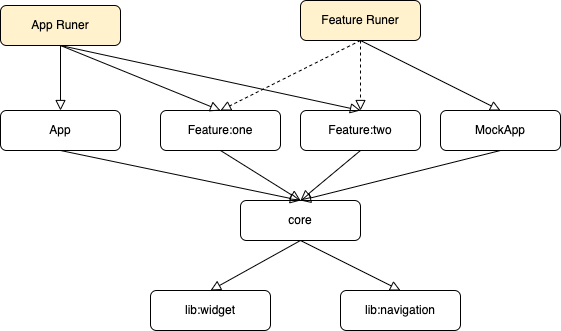

The diagram above was exported from draw.io. Its source (the exported page's mxGraphModel, read from the mxfile embedded in the PNG):
<mxGraphModel dx="879" dy="473" grid="1" gridSize="10" guides="1" tooltips="1" connect="1" arrows="1" fold="1" page="1" pageScale="1" pageWidth="1169" pageHeight="827" math="0" shadow="0">
  <root>
    <mxCell id="0" />
    <mxCell id="1" parent="0" />
    <mxCell id="x6MVIdqSDT-tDmjzIG_k-1" value="App" style="rounded=1;whiteSpace=wrap;html=1;fontSize=12;glass=0;strokeWidth=1;shadow=0;" vertex="1" parent="1">
      <mxGeometry x="40" y="180" width="120" height="40" as="geometry" />
    </mxCell>
    <mxCell id="x6MVIdqSDT-tDmjzIG_k-2" value="Feature:one" style="rounded=1;whiteSpace=wrap;html=1;fontSize=12;glass=0;strokeWidth=1;shadow=0;" vertex="1" parent="1">
      <mxGeometry x="200" y="180" width="120" height="40" as="geometry" />
    </mxCell>
    <mxCell id="x6MVIdqSDT-tDmjzIG_k-3" value="Feature:two" style="rounded=1;whiteSpace=wrap;html=1;fontSize=12;glass=0;strokeWidth=1;shadow=0;" vertex="1" parent="1">
      <mxGeometry x="340" y="180" width="120" height="40" as="geometry" />
    </mxCell>
    <mxCell id="x6MVIdqSDT-tDmjzIG_k-4" value="core" style="rounded=1;whiteSpace=wrap;html=1;fontSize=12;glass=0;strokeWidth=1;shadow=0;" vertex="1" parent="1">
      <mxGeometry x="280" y="270" width="120" height="40" as="geometry" />
    </mxCell>
    <mxCell id="x6MVIdqSDT-tDmjzIG_k-5" value="lib:widget" style="rounded=1;whiteSpace=wrap;html=1;fontSize=12;glass=0;strokeWidth=1;shadow=0;" vertex="1" parent="1">
      <mxGeometry x="190" y="360" width="120" height="40" as="geometry" />
    </mxCell>
    <mxCell id="x6MVIdqSDT-tDmjzIG_k-6" value="lib:navigation" style="rounded=1;whiteSpace=wrap;html=1;fontSize=12;glass=0;strokeWidth=1;shadow=0;" vertex="1" parent="1">
      <mxGeometry x="380" y="360" width="120" height="40" as="geometry" />
    </mxCell>
    <mxCell id="x6MVIdqSDT-tDmjzIG_k-7" value="" style="rounded=0;html=1;jettySize=auto;orthogonalLoop=1;fontSize=11;endArrow=block;endFill=0;endSize=8;strokeWidth=1;shadow=0;labelBackgroundColor=none;entryX=0.5;entryY=0;entryDx=0;entryDy=0;exitX=0.5;exitY=1;exitDx=0;exitDy=0;" edge="1" parent="1" source="x6MVIdqSDT-tDmjzIG_k-3" target="x6MVIdqSDT-tDmjzIG_k-4">
      <mxGeometry relative="1" as="geometry">
        <mxPoint x="400" y="110" as="sourcePoint" />
        <mxPoint x="430" y="180" as="targetPoint" />
      </mxGeometry>
    </mxCell>
    <mxCell id="x6MVIdqSDT-tDmjzIG_k-8" value="" style="rounded=0;html=1;jettySize=auto;orthogonalLoop=1;fontSize=11;endArrow=block;endFill=0;endSize=8;strokeWidth=1;shadow=0;labelBackgroundColor=none;entryX=0.5;entryY=0;entryDx=0;entryDy=0;exitX=0.5;exitY=1;exitDx=0;exitDy=0;" edge="1" parent="1" source="x6MVIdqSDT-tDmjzIG_k-4" target="x6MVIdqSDT-tDmjzIG_k-5">
      <mxGeometry relative="1" as="geometry">
        <mxPoint x="430" y="220" as="sourcePoint" />
        <mxPoint x="430" y="270" as="targetPoint" />
      </mxGeometry>
    </mxCell>
    <mxCell id="x6MVIdqSDT-tDmjzIG_k-9" value="" style="rounded=0;html=1;jettySize=auto;orthogonalLoop=1;fontSize=11;endArrow=block;endFill=0;endSize=8;strokeWidth=1;shadow=0;labelBackgroundColor=none;entryX=0.5;entryY=0;entryDx=0;entryDy=0;exitX=0.5;exitY=1;exitDx=0;exitDy=0;" edge="1" parent="1" source="x6MVIdqSDT-tDmjzIG_k-4" target="x6MVIdqSDT-tDmjzIG_k-6">
      <mxGeometry relative="1" as="geometry">
        <mxPoint x="430" y="310" as="sourcePoint" />
        <mxPoint x="350" y="360" as="targetPoint" />
      </mxGeometry>
    </mxCell>
    <mxCell id="x6MVIdqSDT-tDmjzIG_k-10" value="" style="rounded=0;html=1;jettySize=auto;orthogonalLoop=1;fontSize=11;endArrow=block;endFill=0;endSize=8;strokeWidth=1;shadow=0;labelBackgroundColor=none;entryX=0.5;entryY=0;entryDx=0;entryDy=0;exitX=0.5;exitY=1;exitDx=0;exitDy=0;" edge="1" parent="1" source="x6MVIdqSDT-tDmjzIG_k-2" target="x6MVIdqSDT-tDmjzIG_k-4">
      <mxGeometry relative="1" as="geometry">
        <mxPoint x="430" y="220" as="sourcePoint" />
        <mxPoint x="430" y="270" as="targetPoint" />
      </mxGeometry>
    </mxCell>
    <mxCell id="x6MVIdqSDT-tDmjzIG_k-11" value="MockApp" style="rounded=1;whiteSpace=wrap;html=1;fontSize=12;glass=0;strokeWidth=1;shadow=0;" vertex="1" parent="1">
      <mxGeometry x="480" y="180" width="120" height="40" as="geometry" />
    </mxCell>
    <mxCell id="x6MVIdqSDT-tDmjzIG_k-12" value="App Runer" style="rounded=1;whiteSpace=wrap;html=1;fontSize=12;glass=0;strokeWidth=1;shadow=0;fillColor=#FFF2CC;" vertex="1" parent="1">
      <mxGeometry x="40" y="75" width="120" height="40" as="geometry" />
    </mxCell>
    <mxCell id="x6MVIdqSDT-tDmjzIG_k-13" value="" style="rounded=0;html=1;jettySize=auto;orthogonalLoop=1;fontSize=11;endArrow=block;endFill=0;endSize=8;strokeWidth=1;shadow=0;labelBackgroundColor=none;entryX=0.5;entryY=0;entryDx=0;entryDy=0;exitX=0.5;exitY=1;exitDx=0;exitDy=0;" edge="1" parent="1" source="x6MVIdqSDT-tDmjzIG_k-19" target="x6MVIdqSDT-tDmjzIG_k-11">
      <mxGeometry relative="1" as="geometry">
        <mxPoint x="100" y="110" as="sourcePoint" />
        <mxPoint x="310" y="180" as="targetPoint" />
      </mxGeometry>
    </mxCell>
    <mxCell id="x6MVIdqSDT-tDmjzIG_k-14" value="" style="rounded=0;html=1;jettySize=auto;orthogonalLoop=1;fontSize=11;endArrow=block;endFill=0;endSize=8;strokeWidth=1;shadow=0;labelBackgroundColor=none;exitX=0.5;exitY=1;exitDx=0;exitDy=0;entryX=0.5;entryY=0;entryDx=0;entryDy=0;" edge="1" parent="1" source="x6MVIdqSDT-tDmjzIG_k-11" target="x6MVIdqSDT-tDmjzIG_k-4">
      <mxGeometry relative="1" as="geometry">
        <mxPoint x="580" y="150" as="sourcePoint" />
        <mxPoint x="430" y="180" as="targetPoint" />
      </mxGeometry>
    </mxCell>
    <mxCell id="x6MVIdqSDT-tDmjzIG_k-15" value="" style="rounded=0;html=1;jettySize=auto;orthogonalLoop=1;fontSize=11;endArrow=block;endFill=0;endSize=8;strokeWidth=1;shadow=0;labelBackgroundColor=none;entryX=0.5;entryY=0;entryDx=0;entryDy=0;exitX=0.5;exitY=1;exitDx=0;exitDy=0;" edge="1" parent="1" source="x6MVIdqSDT-tDmjzIG_k-12" target="x6MVIdqSDT-tDmjzIG_k-1">
      <mxGeometry relative="1" as="geometry">
        <mxPoint x="250" y="150" as="sourcePoint" />
        <mxPoint x="250" y="180" as="targetPoint" />
      </mxGeometry>
    </mxCell>
    <mxCell id="x6MVIdqSDT-tDmjzIG_k-16" value="" style="rounded=0;html=1;jettySize=auto;orthogonalLoop=1;fontSize=11;endArrow=block;endFill=0;endSize=8;strokeWidth=1;shadow=0;labelBackgroundColor=none;exitX=0.5;exitY=1;exitDx=0;exitDy=0;entryX=0.5;entryY=0;entryDx=0;entryDy=0;" edge="1" parent="1" source="x6MVIdqSDT-tDmjzIG_k-1" target="x6MVIdqSDT-tDmjzIG_k-4">
      <mxGeometry relative="1" as="geometry">
        <mxPoint x="270" y="220" as="sourcePoint" />
        <mxPoint x="280" y="300" as="targetPoint" />
      </mxGeometry>
    </mxCell>
    <mxCell id="x6MVIdqSDT-tDmjzIG_k-17" value="" style="rounded=0;html=1;jettySize=auto;orthogonalLoop=1;fontSize=11;endArrow=block;endFill=0;endSize=8;strokeWidth=1;shadow=0;labelBackgroundColor=none;entryX=0.5;entryY=0;entryDx=0;entryDy=0;exitX=0.5;exitY=1;exitDx=0;exitDy=0;dashed=1;" edge="1" parent="1" source="x6MVIdqSDT-tDmjzIG_k-19" target="x6MVIdqSDT-tDmjzIG_k-2">
      <mxGeometry relative="1" as="geometry">
        <mxPoint x="270" y="150" as="sourcePoint" />
        <mxPoint x="420" y="180" as="targetPoint" />
      </mxGeometry>
    </mxCell>
    <mxCell id="x6MVIdqSDT-tDmjzIG_k-18" value="" style="rounded=0;html=1;jettySize=auto;orthogonalLoop=1;fontSize=11;endArrow=block;endFill=0;endSize=8;strokeWidth=1;shadow=0;labelBackgroundColor=none;entryX=0.5;entryY=0;entryDx=0;entryDy=0;exitX=0.5;exitY=1;exitDx=0;exitDy=0;dashed=1;" edge="1" parent="1" source="x6MVIdqSDT-tDmjzIG_k-19" target="x6MVIdqSDT-tDmjzIG_k-3">
      <mxGeometry relative="1" as="geometry">
        <mxPoint x="130" y="150" as="sourcePoint" />
        <mxPoint x="270" y="180" as="targetPoint" />
      </mxGeometry>
    </mxCell>
    <mxCell id="x6MVIdqSDT-tDmjzIG_k-19" value="Feature Runer" style="rounded=1;whiteSpace=wrap;html=1;fontSize=12;glass=0;strokeWidth=1;shadow=0;fillColor=#FFF2CC;" vertex="1" parent="1">
      <mxGeometry x="340" y="70" width="120" height="40" as="geometry" />
    </mxCell>
    <mxCell id="x6MVIdqSDT-tDmjzIG_k-20" value="" style="rounded=0;html=1;jettySize=auto;orthogonalLoop=1;fontSize=11;endArrow=block;endFill=0;endSize=8;strokeWidth=1;shadow=0;labelBackgroundColor=none;exitX=0.5;exitY=1;exitDx=0;exitDy=0;entryX=0.5;entryY=0;entryDx=0;entryDy=0;" edge="1" parent="1" source="x6MVIdqSDT-tDmjzIG_k-12" target="x6MVIdqSDT-tDmjzIG_k-2">
      <mxGeometry relative="1" as="geometry">
        <mxPoint x="400" y="125" as="sourcePoint" />
        <mxPoint x="420" y="160" as="targetPoint" />
      </mxGeometry>
    </mxCell>
    <mxCell id="x6MVIdqSDT-tDmjzIG_k-21" value="" style="rounded=0;html=1;jettySize=auto;orthogonalLoop=1;fontSize=11;endArrow=block;endFill=0;endSize=8;strokeWidth=1;shadow=0;labelBackgroundColor=none;exitX=0.5;exitY=1;exitDx=0;exitDy=0;entryX=0.5;entryY=0;entryDx=0;entryDy=0;" edge="1" parent="1" source="x6MVIdqSDT-tDmjzIG_k-12" target="x6MVIdqSDT-tDmjzIG_k-3">
      <mxGeometry relative="1" as="geometry">
        <mxPoint x="400" y="125" as="sourcePoint" />
        <mxPoint x="570" y="100" as="targetPoint" />
      </mxGeometry>
    </mxCell>
    <mxCell id="x6MVIdqSDT-tDmjzIG_k-22" style="edgeStyle=orthogonalEdgeStyle;rounded=0;orthogonalLoop=1;jettySize=auto;html=1;exitX=0.5;exitY=1;exitDx=0;exitDy=0;" edge="1" parent="1" source="x6MVIdqSDT-tDmjzIG_k-2" target="x6MVIdqSDT-tDmjzIG_k-2">
      <mxGeometry relative="1" as="geometry" />
    </mxCell>
  </root>
</mxGraphModel>